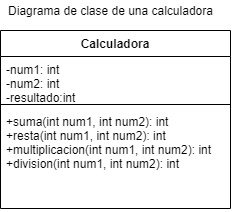

The diagram above was exported from draw.io. Its source (the exported page's mxGraphModel, read from the mxfile embedded in the PNG):
<mxGraphModel dx="961" dy="683" grid="1" gridSize="10" guides="1" tooltips="1" connect="1" arrows="1" fold="1" page="1" pageScale="1" pageWidth="827" pageHeight="1169" math="0" shadow="0">
  <root>
    <mxCell id="0" />
    <mxCell id="1" parent="0" />
    <mxCell id="35" value="Calculadora" style="swimlane;fontStyle=1;align=center;verticalAlign=top;childLayout=stackLayout;horizontal=1;startSize=26;horizontalStack=0;resizeParent=1;resizeParentMax=0;resizeLast=0;collapsible=1;marginBottom=0;" vertex="1" parent="1">
      <mxGeometry x="60" y="100" width="230" height="178" as="geometry" />
    </mxCell>
    <mxCell id="36" value="-num1: int&#10;-num2: int&#10;-resultado:int" style="text;strokeColor=none;fillColor=none;align=left;verticalAlign=top;spacingLeft=4;spacingRight=4;overflow=hidden;rotatable=0;points=[[0,0.5],[1,0.5]];portConstraint=eastwest;" vertex="1" parent="35">
      <mxGeometry y="26" width="230" height="44" as="geometry" />
    </mxCell>
    <mxCell id="37" value="" style="line;strokeWidth=1;fillColor=none;align=left;verticalAlign=middle;spacingTop=-1;spacingLeft=3;spacingRight=3;rotatable=0;labelPosition=right;points=[];portConstraint=eastwest;" vertex="1" parent="35">
      <mxGeometry y="70" width="230" height="8" as="geometry" />
    </mxCell>
    <mxCell id="38" value="+suma(int num1, int num2): int&#10;+resta(int num1, int num2): int&#10;+multiplicacion(int num1, int num2): int&#10;+division(int num1, int num2): int" style="text;strokeColor=none;fillColor=none;align=left;verticalAlign=top;spacingLeft=4;spacingRight=4;overflow=hidden;rotatable=0;points=[[0,0.5],[1,0.5]];portConstraint=eastwest;" vertex="1" parent="35">
      <mxGeometry y="78" width="230" height="100" as="geometry" />
    </mxCell>
    <mxCell id="39" value="Diagrama de clase de una calculadora" style="text;html=1;align=center;verticalAlign=middle;resizable=0;points=[];autosize=1;strokeColor=none;fillColor=none;" vertex="1" parent="1">
      <mxGeometry x="60" y="70" width="220" height="20" as="geometry" />
    </mxCell>
  </root>
</mxGraphModel>